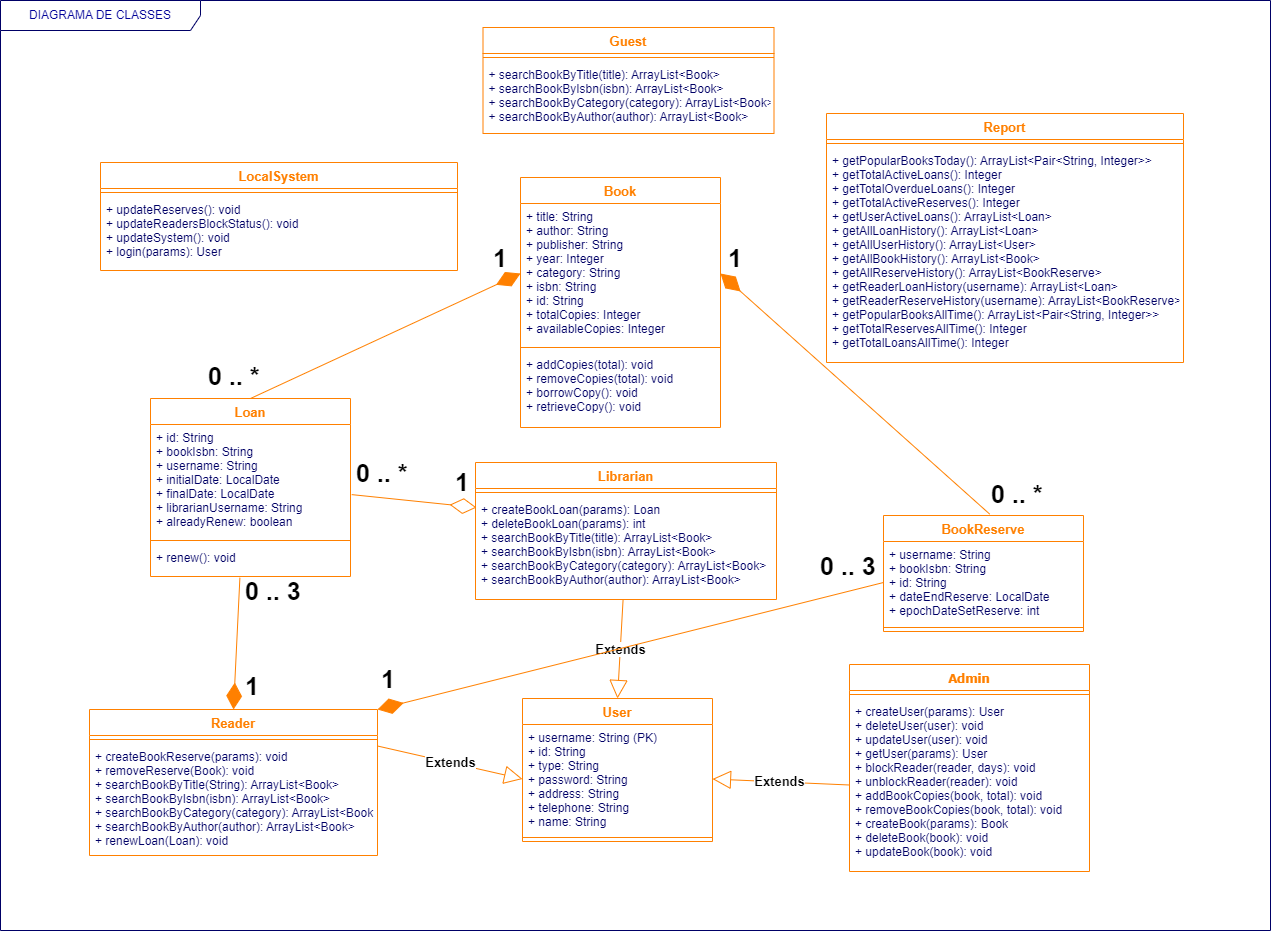

The diagram above was exported from draw.io. Its source (the exported page's mxGraphModel, read from the mxfile embedded in the PNG):
<mxGraphModel dx="5139" dy="4009" grid="0" gridSize="10" guides="1" tooltips="1" connect="1" arrows="1" fold="1" page="1" pageScale="1" pageWidth="1169" pageHeight="827" math="0" shadow="0">
  <root>
    <mxCell id="0" />
    <mxCell id="1" parent="0" />
    <mxCell id="41fe28ffb9dbdb2c-1" value="Reader" style="swimlane;fontStyle=1;align=center;verticalAlign=top;childLayout=stackLayout;horizontal=1;startSize=26;horizontalStack=0;resizeParent=1;resizeParentMax=0;resizeLast=0;collapsible=1;marginBottom=0;swimlaneFillColor=#ffffff;strokeColor=#FF8000;strokeWidth=1;fillColor=none;fontSize=13;fontColor=#FF8000;" parent="1" vertex="1">
      <mxGeometry x="-519" y="-599" width="288" height="146" as="geometry">
        <mxRectangle x="10" y="120" width="60" height="26" as="alternateBounds" />
      </mxGeometry>
    </mxCell>
    <mxCell id="41fe28ffb9dbdb2c-3" value="" style="line;strokeWidth=1;fillColor=none;align=left;verticalAlign=middle;spacingTop=-1;spacingLeft=3;spacingRight=3;rotatable=0;labelPosition=right;points=[];portConstraint=eastwest;fontColor=#000066;strokeColor=#FF8000;" parent="41fe28ffb9dbdb2c-1" vertex="1">
      <mxGeometry y="26" width="288" height="8" as="geometry" />
    </mxCell>
    <mxCell id="41fe28ffb9dbdb2c-4" value="+ createBookReserve(params): void&#10;+ removeReserve(Book): void&#10;+ searchBookByTitle(String): ArrayList&lt;Book&gt;&#10;+ searchBookByIsbn(isbn): ArrayList&lt;Book&gt;&#10;+ searchBookByCategory(category): ArrayList&lt;Book&gt;&#10;+ searchBookByAuthor(author): ArrayList&lt;Book&gt;&#10;+ renewLoan(Loan): void" style="text;strokeColor=none;fillColor=none;align=left;verticalAlign=top;spacingLeft=4;spacingRight=4;overflow=hidden;rotatable=0;points=[[0,0.5],[1,0.5]];portConstraint=eastwest;fontColor=#000066;" parent="41fe28ffb9dbdb2c-1" vertex="1">
      <mxGeometry y="34" width="288" height="112" as="geometry" />
    </mxCell>
    <mxCell id="41fe28ffb9dbdb2c-8" value="" style="endArrow=diamondThin;endFill=1;endSize=24;html=1;strokeColor=#FF8000;fontSize=13;fontColor=#000066;exitX=0.531;exitY=-0.012;entryX=1;entryY=0.5;exitDx=0;exitDy=0;exitPerimeter=0;entryDx=0;entryDy=0;fillColor=#ffe6cc;" parent="1" source="ykSkKoWu4ueEw7ntZTz9-7" target="ykSkKoWu4ueEw7ntZTz9-15" edge="1">
      <mxGeometry width="160" relative="1" as="geometry">
        <mxPoint x="126.9999999999996" y="-947.9999999999995" as="sourcePoint" />
        <mxPoint x="176.93000000000012" y="-1112" as="targetPoint" />
      </mxGeometry>
    </mxCell>
    <mxCell id="41fe28ffb9dbdb2c-10" value="1..1" style="text;html=1;resizable=0;points=[];autosize=1;align=left;verticalAlign=top;spacingTop=-4;fontSize=13;fontColor=#000066;" parent="1" vertex="1">
      <mxGeometry x="4" y="-533" width="40" height="20" as="geometry" />
    </mxCell>
    <mxCell id="41fe28ffb9dbdb2c-22" value="User" style="swimlane;fontStyle=1;align=center;verticalAlign=top;childLayout=stackLayout;horizontal=1;startSize=26;horizontalStack=0;resizeParent=1;resizeParentMax=0;resizeLast=0;collapsible=1;marginBottom=0;swimlaneFillColor=#ffffff;strokeColor=#FF8000;strokeWidth=1;fillColor=none;fontSize=13;fontColor=#FF8000;" parent="1" vertex="1">
      <mxGeometry x="-86" y="-610" width="190" height="143" as="geometry" />
    </mxCell>
    <mxCell id="41fe28ffb9dbdb2c-23" value="+ username: String (PK)&#10;+ id: String                            &#10;+ type: String&#10;+ password: String&#10;+ address: String&#10;+ telephone: String&#10;+ name: String" style="text;strokeColor=none;fillColor=none;align=left;verticalAlign=top;spacingLeft=4;spacingRight=4;overflow=hidden;rotatable=0;points=[[0,0.5],[1,0.5]];portConstraint=eastwest;fontColor=#000066;" parent="41fe28ffb9dbdb2c-22" vertex="1">
      <mxGeometry y="26" width="190" height="109" as="geometry" />
    </mxCell>
    <mxCell id="41fe28ffb9dbdb2c-24" value="" style="line;strokeWidth=1;fillColor=none;align=left;verticalAlign=middle;spacingTop=-1;spacingLeft=3;spacingRight=3;rotatable=0;labelPosition=right;points=[];portConstraint=eastwest;fontColor=#000066;strokeColor=#FF8000;" parent="41fe28ffb9dbdb2c-22" vertex="1">
      <mxGeometry y="135" width="190" height="8" as="geometry" />
    </mxCell>
    <mxCell id="41fe28ffb9dbdb2c-26" value="Librarian" style="swimlane;fontStyle=1;align=center;verticalAlign=top;childLayout=stackLayout;horizontal=1;startSize=26;horizontalStack=0;resizeParent=1;resizeParentMax=0;resizeLast=0;collapsible=1;marginBottom=0;swimlaneFillColor=#ffffff;strokeColor=#FF8000;strokeWidth=1;fillColor=none;fontSize=13;fontColor=#FF8000;" parent="1" vertex="1">
      <mxGeometry x="-133" y="-846" width="301" height="137" as="geometry" />
    </mxCell>
    <mxCell id="41fe28ffb9dbdb2c-28" value="" style="line;strokeWidth=1;fillColor=none;align=left;verticalAlign=middle;spacingTop=-1;spacingLeft=3;spacingRight=3;rotatable=0;labelPosition=right;points=[];portConstraint=eastwest;fontColor=#000066;strokeColor=#FF8000;" parent="41fe28ffb9dbdb2c-26" vertex="1">
      <mxGeometry y="26" width="301" height="8" as="geometry" />
    </mxCell>
    <mxCell id="41fe28ffb9dbdb2c-29" value="+ createBookLoan(params): Loan&#10;+ deleteBookLoan(params): int&#10;+ searchBookByTitle(title): ArrayList&lt;Book&gt;&#10;+ searchBookByIsbn(isbn): ArrayList&lt;Book&gt;&#10;+ searchBookByCategory(category): ArrayList&lt;Book&gt;&#10;+ searchBookByAuthor(author): ArrayList&lt;Book&gt;&#10;" style="text;strokeColor=none;fillColor=none;align=left;verticalAlign=top;spacingLeft=4;spacingRight=4;overflow=hidden;rotatable=0;points=[[0,0.5],[1,0.5]];portConstraint=eastwest;fontColor=#000066;" parent="41fe28ffb9dbdb2c-26" vertex="1">
      <mxGeometry y="34" width="301" height="103" as="geometry" />
    </mxCell>
    <mxCell id="2743ce97418336eb-1" value="Admin" style="swimlane;fontStyle=1;align=center;verticalAlign=top;childLayout=stackLayout;horizontal=1;startSize=26;horizontalStack=0;resizeParent=1;resizeParentMax=0;resizeLast=0;collapsible=1;marginBottom=0;swimlaneFillColor=#ffffff;strokeColor=#FF8000;fillColor=#ffffff;fontFamily=Tahoma;fontSize=13;fontColor=#FF8000;" parent="1" vertex="1">
      <mxGeometry x="241" y="-644" width="240" height="207" as="geometry" />
    </mxCell>
    <mxCell id="2743ce97418336eb-3" value="" style="line;strokeWidth=1;fillColor=none;align=left;verticalAlign=middle;spacingTop=-1;spacingLeft=3;spacingRight=3;rotatable=0;labelPosition=right;points=[];portConstraint=eastwest;fontColor=#FF8000;strokeColor=#FF8000;" parent="2743ce97418336eb-1" vertex="1">
      <mxGeometry y="26" width="240" height="8" as="geometry" />
    </mxCell>
    <mxCell id="2743ce97418336eb-4" value="+ createUser(params): User&#10;+ deleteUser(user): void&#10;+ updateUser(user): void&#10;+ getUser(params): User&#10;+ blockReader(reader, days): void&#10;+ unblockReader(reader): void&#10;+ addBookCopies(book, total): void&#10;+ removeBookCopies(book, total): void&#10;+ createBook(params): Book&#10;+ deleteBook(book): void&#10;+ updateBook(book): void" style="text;strokeColor=none;fillColor=none;align=left;verticalAlign=top;spacingLeft=4;spacingRight=4;overflow=hidden;rotatable=0;points=[[0,0.5],[1,0.5]];portConstraint=eastwest;fontColor=#000066;" parent="2743ce97418336eb-1" vertex="1">
      <mxGeometry y="34" width="240" height="173" as="geometry" />
    </mxCell>
    <mxCell id="2743ce97418336eb-13" value="Loan" style="swimlane;fontStyle=1;align=center;verticalAlign=top;childLayout=stackLayout;horizontal=1;startSize=26;horizontalStack=0;resizeParent=1;resizeParentMax=0;resizeLast=0;collapsible=1;marginBottom=0;swimlaneFillColor=#ffffff;strokeColor=#FF8000;strokeWidth=1;fillColor=none;fontSize=13;fontColor=#FF8000;" parent="1" vertex="1">
      <mxGeometry x="-458" y="-910" width="200" height="178" as="geometry" />
    </mxCell>
    <mxCell id="2743ce97418336eb-14" value="+ id: String&#10;+ bookIsbn: String&#10;+ username: String&#10;+ initialDate: LocalDate&#10;+ finalDate: LocalDate&#10;+ librarianUsername: String&#10;+ alreadyRenew: boolean" style="text;strokeColor=none;fillColor=none;align=left;verticalAlign=top;spacingLeft=4;spacingRight=4;overflow=hidden;rotatable=0;points=[[0,0.5],[1,0.5]];portConstraint=eastwest;fontColor=#000066;" parent="2743ce97418336eb-13" vertex="1">
      <mxGeometry y="26" width="200" height="112" as="geometry" />
    </mxCell>
    <mxCell id="2743ce97418336eb-15" value="" style="line;strokeWidth=1;fillColor=none;align=left;verticalAlign=middle;spacingTop=-1;spacingLeft=3;spacingRight=3;rotatable=0;labelPosition=right;points=[];portConstraint=eastwest;fontColor=#000066;strokeColor=#FF8000;" parent="2743ce97418336eb-13" vertex="1">
      <mxGeometry y="138" width="200" height="8" as="geometry" />
    </mxCell>
    <mxCell id="2743ce97418336eb-16" value="+ renew(): void" style="text;strokeColor=none;fillColor=none;align=left;verticalAlign=top;spacingLeft=4;spacingRight=4;overflow=hidden;rotatable=0;points=[[0,0.5],[1,0.5]];portConstraint=eastwest;fontColor=#000066;" parent="2743ce97418336eb-13" vertex="1">
      <mxGeometry y="146" width="200" height="32" as="geometry" />
    </mxCell>
    <mxCell id="ykSkKoWu4ueEw7ntZTz9-1" value="Report" style="swimlane;fontStyle=1;align=center;verticalAlign=top;childLayout=stackLayout;horizontal=1;startSize=26;horizontalStack=0;resizeParent=1;resizeParentMax=0;resizeLast=0;collapsible=1;marginBottom=0;swimlaneFillColor=#ffffff;strokeColor=#FF8000;strokeWidth=1;fillColor=none;fontSize=13;fontColor=#FF8000;" parent="1" vertex="1">
      <mxGeometry x="218" y="-1195" width="357" height="249" as="geometry">
        <mxRectangle x="10" y="120" width="60" height="26" as="alternateBounds" />
      </mxGeometry>
    </mxCell>
    <mxCell id="ykSkKoWu4ueEw7ntZTz9-2" value="" style="line;strokeWidth=1;fillColor=none;align=left;verticalAlign=middle;spacingTop=-1;spacingLeft=3;spacingRight=3;rotatable=0;labelPosition=right;points=[];portConstraint=eastwest;fontColor=#000066;strokeColor=#FF8000;" parent="ykSkKoWu4ueEw7ntZTz9-1" vertex="1">
      <mxGeometry y="26" width="357" height="8" as="geometry" />
    </mxCell>
    <mxCell id="ykSkKoWu4ueEw7ntZTz9-3" value="+ getPopularBooksToday(): ArrayList&lt;Pair&lt;String, Integer&gt;&gt;&#10;+ getTotalActiveLoans(): Integer&#10;+ getTotalOverdueLoans(): Integer&#10;+ getTotalActiveReserves(): Integer&#10;+ getUserActiveLoans(): ArrayList&lt;Loan&gt;&#10;+ getAllLoanHistory(): ArrayList&lt;Loan&gt; &#10;+ getAllUserHistory(): ArrayList&lt;User&gt; &#10;+ getAllBookHistory(): ArrayList&lt;Book&gt;&#10;+ getAllReserveHistory(): ArrayList&lt;BookReserve&gt; &#10;+ getReaderLoanHistory(username): ArrayList&lt;Loan&gt;&#10;+ getReaderReserveHistory(username): ArrayList&lt;BookReserve&gt;&#10;+ getPopularBooksAllTime(): ArrayList&lt;Pair&lt;String, Integer&gt;&gt;&#10;+ getTotalReservesAllTime(): Integer&#10;+ getTotalLoansAllTime(): Integer" style="text;strokeColor=none;fillColor=none;align=left;verticalAlign=top;spacingLeft=4;spacingRight=4;overflow=hidden;rotatable=0;points=[[0,0.5],[1,0.5]];portConstraint=eastwest;fontColor=#000066;" parent="ykSkKoWu4ueEw7ntZTz9-1" vertex="1">
      <mxGeometry y="34" width="357" height="215" as="geometry" />
    </mxCell>
    <mxCell id="ykSkKoWu4ueEw7ntZTz9-4" value="LocalSystem" style="swimlane;fontStyle=1;align=center;verticalAlign=top;childLayout=stackLayout;horizontal=1;startSize=26;horizontalStack=0;resizeParent=1;resizeParentMax=0;resizeLast=0;collapsible=1;marginBottom=0;swimlaneFillColor=#ffffff;strokeColor=#FF8000;strokeWidth=1;fillColor=none;fontSize=13;fontColor=#FF8000;" parent="1" vertex="1">
      <mxGeometry x="-508" y="-1146" width="357" height="108" as="geometry">
        <mxRectangle x="10" y="120" width="60" height="26" as="alternateBounds" />
      </mxGeometry>
    </mxCell>
    <mxCell id="ykSkKoWu4ueEw7ntZTz9-5" value="" style="line;strokeWidth=1;fillColor=none;align=left;verticalAlign=middle;spacingTop=-1;spacingLeft=3;spacingRight=3;rotatable=0;labelPosition=right;points=[];portConstraint=eastwest;fontColor=#000066;strokeColor=#FF8000;" parent="ykSkKoWu4ueEw7ntZTz9-4" vertex="1">
      <mxGeometry y="26" width="357" height="8" as="geometry" />
    </mxCell>
    <mxCell id="ykSkKoWu4ueEw7ntZTz9-6" value="+ updateReserves(): void&#10;+ updateReadersBlockStatus(): void&#10;+ updateSystem(): void&#10;+ login(params): User" style="text;strokeColor=none;fillColor=none;align=left;verticalAlign=top;spacingLeft=4;spacingRight=4;overflow=hidden;rotatable=0;points=[[0,0.5],[1,0.5]];portConstraint=eastwest;fontColor=#000066;" parent="ykSkKoWu4ueEw7ntZTz9-4" vertex="1">
      <mxGeometry y="34" width="357" height="74" as="geometry" />
    </mxCell>
    <mxCell id="ykSkKoWu4ueEw7ntZTz9-7" value="BookReserve" style="swimlane;fontStyle=1;align=center;verticalAlign=top;childLayout=stackLayout;horizontal=1;startSize=26;horizontalStack=0;resizeParent=1;resizeParentMax=0;resizeLast=0;collapsible=1;marginBottom=0;swimlaneFillColor=#ffffff;strokeColor=#FF8000;strokeWidth=1;fillColor=none;fontSize=13;fontColor=#FF8000;" parent="1" vertex="1">
      <mxGeometry x="275" y="-793" width="200" height="116" as="geometry" />
    </mxCell>
    <mxCell id="ykSkKoWu4ueEw7ntZTz9-8" value="+ username: String&#10;+ bookIsbn: String&#10;+ id: String&#10;+ dateEndReserve: LocalDate&#10;+ epochDateSetReserve: int" style="text;strokeColor=none;fillColor=none;align=left;verticalAlign=top;spacingLeft=4;spacingRight=4;overflow=hidden;rotatable=0;points=[[0,0.5],[1,0.5]];portConstraint=eastwest;fontColor=#000066;" parent="ykSkKoWu4ueEw7ntZTz9-7" vertex="1">
      <mxGeometry y="26" width="200" height="82" as="geometry" />
    </mxCell>
    <mxCell id="ykSkKoWu4ueEw7ntZTz9-9" value="" style="line;strokeWidth=1;fillColor=none;align=left;verticalAlign=middle;spacingTop=-1;spacingLeft=3;spacingRight=3;rotatable=0;labelPosition=right;points=[];portConstraint=eastwest;fontColor=#000066;strokeColor=#FF8000;" parent="ykSkKoWu4ueEw7ntZTz9-7" vertex="1">
      <mxGeometry y="108" width="200" height="8" as="geometry" />
    </mxCell>
    <mxCell id="ykSkKoWu4ueEw7ntZTz9-11" value="Extends" style="endArrow=block;endSize=16;endFill=0;html=1;rounded=0;entryX=1;entryY=0.5;entryDx=0;entryDy=0;exitX=0;exitY=0.5;exitDx=0;exitDy=0;strokeColor=#FF8000;fontStyle=1;fontSize=13;" parent="1" source="2743ce97418336eb-4" target="41fe28ffb9dbdb2c-23" edge="1">
      <mxGeometry width="160" relative="1" as="geometry">
        <mxPoint x="140" y="-117" as="sourcePoint" />
        <mxPoint x="300" y="-117" as="targetPoint" />
      </mxGeometry>
    </mxCell>
    <mxCell id="ykSkKoWu4ueEw7ntZTz9-12" value="Extends" style="endArrow=block;endSize=16;endFill=0;html=1;rounded=0;entryX=0.5;entryY=0;entryDx=0;entryDy=0;strokeColor=#FF8000;fontStyle=1;fontSize=13;" parent="1" source="41fe28ffb9dbdb2c-29" target="41fe28ffb9dbdb2c-22" edge="1">
      <mxGeometry width="160" relative="1" as="geometry">
        <mxPoint x="-374" y="-612" as="sourcePoint" />
        <mxPoint x="-235" y="-800.4999999999998" as="targetPoint" />
      </mxGeometry>
    </mxCell>
    <mxCell id="ykSkKoWu4ueEw7ntZTz9-13" value="Extends" style="endArrow=block;endSize=16;endFill=0;html=1;rounded=0;entryX=0;entryY=0.5;entryDx=0;entryDy=0;exitX=1;exitY=0.25;exitDx=0;exitDy=0;strokeColor=#FF8000;fontStyle=1;fontSize=13;" parent="1" source="41fe28ffb9dbdb2c-1" target="41fe28ffb9dbdb2c-23" edge="1">
      <mxGeometry width="160" relative="1" as="geometry">
        <mxPoint x="139" y="-414" as="sourcePoint" />
        <mxPoint x="83" y="-580" as="targetPoint" />
      </mxGeometry>
    </mxCell>
    <mxCell id="ykSkKoWu4ueEw7ntZTz9-14" value="Book" style="swimlane;fontStyle=1;align=center;verticalAlign=top;childLayout=stackLayout;horizontal=1;startSize=26;horizontalStack=0;resizeParent=1;resizeParentMax=0;resizeLast=0;collapsible=1;marginBottom=0;swimlaneFillColor=#ffffff;strokeColor=#FF8000;strokeWidth=1;fillColor=none;fontSize=13;fontColor=#FF8000;" parent="1" vertex="1">
      <mxGeometry x="-88" y="-1131" width="200" height="250" as="geometry" />
    </mxCell>
    <mxCell id="ykSkKoWu4ueEw7ntZTz9-15" value="+ title: String&#10;+ author: String&#10;+ publisher: String&#10;+ year: Integer&#10;+ category: String&#10;+ isbn: String&#10;+ id: String &#10;+ totalCopies: Integer&#10;+ availableCopies: Integer" style="text;strokeColor=none;fillColor=none;align=left;verticalAlign=top;spacingLeft=4;spacingRight=4;overflow=hidden;rotatable=0;points=[[0,0.5],[1,0.5]];portConstraint=eastwest;fontColor=#000066;" parent="ykSkKoWu4ueEw7ntZTz9-14" vertex="1">
      <mxGeometry y="26" width="200" height="140" as="geometry" />
    </mxCell>
    <mxCell id="ykSkKoWu4ueEw7ntZTz9-16" value="" style="line;strokeWidth=1;fillColor=none;align=left;verticalAlign=middle;spacingTop=-1;spacingLeft=3;spacingRight=3;rotatable=0;labelPosition=right;points=[];portConstraint=eastwest;fontColor=#000066;strokeColor=#FF8000;" parent="ykSkKoWu4ueEw7ntZTz9-14" vertex="1">
      <mxGeometry y="166" width="200" height="8" as="geometry" />
    </mxCell>
    <mxCell id="ykSkKoWu4ueEw7ntZTz9-17" value="+ addCopies(total): void&#10;+ removeCopies(total): void&#10;+ borrowCopy(): void&#10;+ retrieveCopy(): void" style="text;strokeColor=none;fillColor=none;align=left;verticalAlign=top;spacingLeft=4;spacingRight=4;overflow=hidden;rotatable=0;points=[[0,0.5],[1,0.5]];portConstraint=eastwest;fontColor=#000066;" parent="ykSkKoWu4ueEw7ntZTz9-14" vertex="1">
      <mxGeometry y="174" width="200" height="76" as="geometry" />
    </mxCell>
    <mxCell id="ykSkKoWu4ueEw7ntZTz9-18" value="Guest" style="swimlane;fontStyle=1;align=center;verticalAlign=top;childLayout=stackLayout;horizontal=1;startSize=26;horizontalStack=0;resizeParent=1;resizeParentMax=0;resizeLast=0;collapsible=1;marginBottom=0;swimlaneFillColor=#ffffff;strokeColor=#FF8000;strokeWidth=1;fillColor=none;fontSize=13;fontColor=#FF8000;" parent="1" vertex="1">
      <mxGeometry x="-125.5" y="-1281" width="291" height="106" as="geometry" />
    </mxCell>
    <mxCell id="ykSkKoWu4ueEw7ntZTz9-20" value="" style="line;strokeWidth=1;fillColor=none;align=left;verticalAlign=middle;spacingTop=-1;spacingLeft=3;spacingRight=3;rotatable=0;labelPosition=right;points=[];portConstraint=eastwest;fontColor=#000066;strokeColor=#FF8000;" parent="ykSkKoWu4ueEw7ntZTz9-18" vertex="1">
      <mxGeometry y="26" width="291" height="8" as="geometry" />
    </mxCell>
    <mxCell id="ykSkKoWu4ueEw7ntZTz9-21" value="+ searchBookByTitle(title): ArrayList&lt;Book&gt;&#10;+ searchBookByIsbn(isbn): ArrayList&lt;Book&gt;&#10;+ searchBookByCategory(category): ArrayList&lt;Book&gt;&#10;+ searchBookByAuthor(author): ArrayList&lt;Book&gt;" style="text;strokeColor=none;fillColor=none;align=left;verticalAlign=top;spacingLeft=4;spacingRight=4;overflow=hidden;rotatable=0;points=[[0,0.5],[1,0.5]];portConstraint=eastwest;fontColor=#000066;" parent="ykSkKoWu4ueEw7ntZTz9-18" vertex="1">
      <mxGeometry y="34" width="291" height="72" as="geometry" />
    </mxCell>
    <mxCell id="ykSkKoWu4ueEw7ntZTz9-22" value="0 .. *" style="text;html=1;resizable=0;points=[];autosize=1;align=left;verticalAlign=top;spacingTop=-4;fontSize=25;fontColor=#000000;fillColor=none;fontStyle=1" parent="1" vertex="1">
      <mxGeometry x="380.5" y="-832" width="69" height="36" as="geometry" />
    </mxCell>
    <mxCell id="ykSkKoWu4ueEw7ntZTz9-23" value="1" style="text;html=1;resizable=0;points=[];autosize=1;align=left;verticalAlign=top;spacingTop=-4;fontSize=25;fontColor=#000000;fillColor=none;fontStyle=1" parent="1" vertex="1">
      <mxGeometry x="118" y="-1068" width="32" height="36" as="geometry" />
    </mxCell>
    <mxCell id="ykSkKoWu4ueEw7ntZTz9-24" value="" style="endArrow=diamondThin;endFill=1;endSize=24;html=1;strokeColor=#FF8000;fontSize=13;fontColor=#000066;exitX=0.447;exitY=1.039;entryX=0.5;entryY=0;exitDx=0;exitDy=0;exitPerimeter=0;entryDx=0;entryDy=0;fillColor=#ffe6cc;" parent="1" source="2743ce97418336eb-16" target="41fe28ffb9dbdb2c-1" edge="1">
      <mxGeometry width="160" relative="1" as="geometry">
        <mxPoint x="-252" y="-374" as="sourcePoint" />
        <mxPoint x="-101" y="-532" as="targetPoint" />
      </mxGeometry>
    </mxCell>
    <mxCell id="ykSkKoWu4ueEw7ntZTz9-25" value="0 .. 3" style="text;html=1;resizable=0;points=[];autosize=1;align=left;verticalAlign=top;spacingTop=-4;fontSize=25;fontColor=#000000;fillColor=none;fontStyle=1" parent="1" vertex="1">
      <mxGeometry x="-365" y="-735" width="74" height="36" as="geometry" />
    </mxCell>
    <mxCell id="ykSkKoWu4ueEw7ntZTz9-26" value="1" style="text;html=1;resizable=0;points=[];autosize=1;align=left;verticalAlign=top;spacingTop=-4;fontSize=25;fontColor=#000000;fillColor=none;fontStyle=1" parent="1" vertex="1">
      <mxGeometry x="-365" y="-640" width="32" height="36" as="geometry" />
    </mxCell>
    <mxCell id="ykSkKoWu4ueEw7ntZTz9-27" value="" style="endArrow=diamondThin;endFill=1;endSize=24;html=1;strokeColor=#FF8000;fontSize=13;fontColor=#000066;exitX=0.5;exitY=0;entryX=0;entryY=0.5;exitDx=0;exitDy=0;entryDx=0;entryDy=0;fillColor=#ffe6cc;" parent="1" source="2743ce97418336eb-13" target="ykSkKoWu4ueEw7ntZTz9-15" edge="1">
      <mxGeometry width="160" relative="1" as="geometry">
        <mxPoint x="-237" y="-955" as="sourcePoint" />
        <mxPoint x="-243" y="-823" as="targetPoint" />
      </mxGeometry>
    </mxCell>
    <mxCell id="ykSkKoWu4ueEw7ntZTz9-28" value="0 .. *" style="text;html=1;resizable=0;points=[];autosize=1;align=left;verticalAlign=top;spacingTop=-4;fontSize=25;fontColor=#000000;fillColor=none;fontStyle=1" parent="1" vertex="1">
      <mxGeometry x="-402" y="-950" width="69" height="36" as="geometry" />
    </mxCell>
    <mxCell id="ykSkKoWu4ueEw7ntZTz9-29" value="1" style="text;html=1;resizable=0;points=[];autosize=1;align=left;verticalAlign=top;spacingTop=-4;fontSize=25;fontColor=#000000;fillColor=none;fontStyle=1" parent="1" vertex="1">
      <mxGeometry x="-117" y="-1068" width="32" height="36" as="geometry" />
    </mxCell>
    <mxCell id="ykSkKoWu4ueEw7ntZTz9-30" value="" style="endArrow=diamondThin;endFill=0;endSize=24;html=1;strokeColor=#FF8000;fontSize=13;fontColor=#000066;exitX=1.006;exitY=0.626;entryX=0;entryY=0.5;exitDx=0;exitDy=0;entryDx=0;entryDy=0;fillColor=#ffe6cc;exitPerimeter=0;" parent="1" source="2743ce97418336eb-14" edge="1">
      <mxGeometry width="160" relative="1" as="geometry">
        <mxPoint x="-402" y="-676" as="sourcePoint" />
        <mxPoint x="-132" y="-801" as="targetPoint" />
      </mxGeometry>
    </mxCell>
    <mxCell id="ykSkKoWu4ueEw7ntZTz9-31" value="1" style="text;html=1;resizable=0;points=[];autosize=1;align=left;verticalAlign=top;spacingTop=-4;fontSize=25;fontColor=#000000;fillColor=none;fontStyle=1" parent="1" vertex="1">
      <mxGeometry x="-155" y="-844" width="32" height="36" as="geometry" />
    </mxCell>
    <mxCell id="ykSkKoWu4ueEw7ntZTz9-32" value="0 .. *" style="text;html=1;resizable=0;points=[];autosize=1;align=left;verticalAlign=top;spacingTop=-4;fontSize=25;fontColor=#000000;fillColor=none;fontStyle=1" parent="1" vertex="1">
      <mxGeometry x="-254" y="-853" width="69" height="36" as="geometry" />
    </mxCell>
    <mxCell id="ykSkKoWu4ueEw7ntZTz9-33" value="" style="endArrow=diamondThin;endFill=1;endSize=24;html=1;strokeColor=#FF8000;fontSize=13;fontColor=#000066;exitX=0;exitY=0.5;entryX=1;entryY=0;exitDx=0;exitDy=0;entryDx=0;entryDy=0;fillColor=#ffe6cc;" parent="1" source="ykSkKoWu4ueEw7ntZTz9-8" target="41fe28ffb9dbdb2c-1" edge="1">
      <mxGeometry width="160" relative="1" as="geometry">
        <mxPoint x="359" y="-841" as="sourcePoint" />
        <mxPoint x="122" y="-1025" as="targetPoint" />
      </mxGeometry>
    </mxCell>
    <mxCell id="ykSkKoWu4ueEw7ntZTz9-34" value="1" style="text;html=1;resizable=0;points=[];autosize=1;align=left;verticalAlign=top;spacingTop=-4;fontSize=25;fontColor=#000000;fillColor=none;fontStyle=1" parent="1" vertex="1">
      <mxGeometry x="-229" y="-647" width="32" height="36" as="geometry" />
    </mxCell>
    <mxCell id="ykSkKoWu4ueEw7ntZTz9-35" value="0 .. 3" style="text;html=1;resizable=0;points=[];autosize=1;align=left;verticalAlign=top;spacingTop=-4;fontSize=25;fontColor=#000000;fillColor=none;fontStyle=1" parent="1" vertex="1">
      <mxGeometry x="210" y="-760" width="74" height="36" as="geometry" />
    </mxCell>
    <mxCell id="ykSkKoWu4ueEw7ntZTz9-36" value="DIAGRAMA DE CLASSES" style="shape=umlFrame;whiteSpace=wrap;html=1;strokeWidth=1;fillColor=none;width=200;height=30;fontColor=#000099;strokeColor=#000066;" parent="1" vertex="1">
      <mxGeometry x="-608" y="-1308" width="1270" height="930" as="geometry" />
    </mxCell>
  </root>
</mxGraphModel>